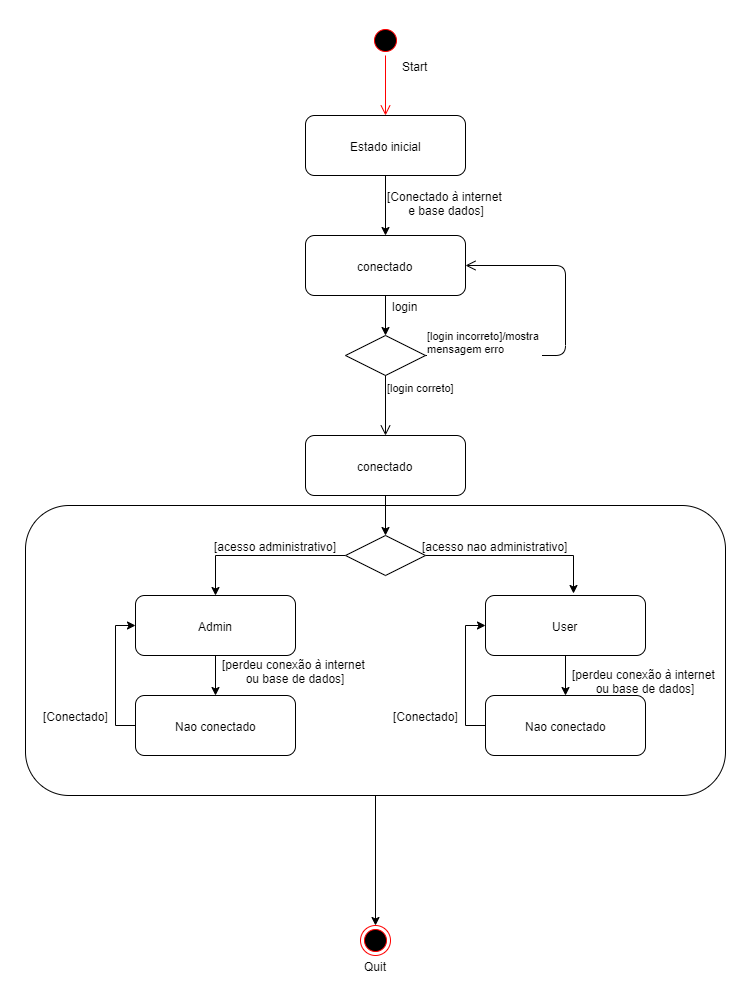

The diagram above was exported from draw.io. Its source (the exported page's mxGraphModel, read from the mxfile embedded in the PNG):
<mxGraphModel dx="1006" dy="452" grid="1" gridSize="10" guides="1" tooltips="1" connect="1" arrows="1" fold="1" page="1" pageScale="1" pageWidth="827" pageHeight="1169" math="0" shadow="0">
  <root>
    <mxCell id="0" />
    <mxCell id="1" parent="0" />
    <mxCell id="y74ntHTv0K9RrvDuCOOV-21" value="" style="html=1;rounded=1;fillColor=none;" vertex="1" parent="1">
      <mxGeometry x="40" y="730" width="700" height="290" as="geometry" />
    </mxCell>
    <mxCell id="y74ntHTv0K9RrvDuCOOV-1" value="" style="ellipse;html=1;shape=startState;fillColor=#000000;strokeColor=#ff0000;" vertex="1" parent="1">
      <mxGeometry x="385" y="250" width="30" height="30" as="geometry" />
    </mxCell>
    <mxCell id="y74ntHTv0K9RrvDuCOOV-2" value="" style="edgeStyle=orthogonalEdgeStyle;html=1;verticalAlign=bottom;endArrow=open;endSize=8;strokeColor=#ff0000;entryX=0.5;entryY=0;entryDx=0;entryDy=0;" edge="1" source="y74ntHTv0K9RrvDuCOOV-1" parent="1" target="y74ntHTv0K9RrvDuCOOV-6">
      <mxGeometry relative="1" as="geometry">
        <mxPoint x="385" y="340" as="targetPoint" />
      </mxGeometry>
    </mxCell>
    <mxCell id="y74ntHTv0K9RrvDuCOOV-3" value="" style="rhombus;whiteSpace=wrap;html=1;" vertex="1" parent="1">
      <mxGeometry x="360" y="560" width="80" height="40" as="geometry" />
    </mxCell>
    <mxCell id="y74ntHTv0K9RrvDuCOOV-4" value="[login incorreto]/mostra &lt;br&gt;mensagem erro" style="edgeStyle=orthogonalEdgeStyle;html=1;align=left;verticalAlign=bottom;endArrow=open;endSize=8;entryX=1;entryY=0.5;entryDx=0;entryDy=0;" edge="1" source="y74ntHTv0K9RrvDuCOOV-3" parent="1" target="y74ntHTv0K9RrvDuCOOV-7">
      <mxGeometry x="-1" relative="1" as="geometry">
        <mxPoint x="570" y="490" as="targetPoint" />
        <Array as="points">
          <mxPoint x="580" y="580" />
          <mxPoint x="580" y="490" />
        </Array>
      </mxGeometry>
    </mxCell>
    <mxCell id="y74ntHTv0K9RrvDuCOOV-5" value="[login correto]" style="edgeStyle=orthogonalEdgeStyle;html=1;align=left;verticalAlign=top;endArrow=open;endSize=8;" edge="1" source="y74ntHTv0K9RrvDuCOOV-3" parent="1">
      <mxGeometry x="-1" relative="1" as="geometry">
        <mxPoint x="400" y="660" as="targetPoint" />
      </mxGeometry>
    </mxCell>
    <mxCell id="y74ntHTv0K9RrvDuCOOV-8" style="edgeStyle=orthogonalEdgeStyle;rounded=0;orthogonalLoop=1;jettySize=auto;html=1;entryX=0.5;entryY=0;entryDx=0;entryDy=0;" edge="1" parent="1" source="y74ntHTv0K9RrvDuCOOV-6" target="y74ntHTv0K9RrvDuCOOV-7">
      <mxGeometry relative="1" as="geometry" />
    </mxCell>
    <mxCell id="y74ntHTv0K9RrvDuCOOV-6" value="Estado inicial" style="html=1;rounded=1;" vertex="1" parent="1">
      <mxGeometry x="320" y="340" width="160" height="60" as="geometry" />
    </mxCell>
    <mxCell id="y74ntHTv0K9RrvDuCOOV-10" style="edgeStyle=orthogonalEdgeStyle;rounded=0;orthogonalLoop=1;jettySize=auto;html=1;exitX=0.5;exitY=1;exitDx=0;exitDy=0;" edge="1" parent="1" source="y74ntHTv0K9RrvDuCOOV-7" target="y74ntHTv0K9RrvDuCOOV-3">
      <mxGeometry relative="1" as="geometry" />
    </mxCell>
    <mxCell id="y74ntHTv0K9RrvDuCOOV-7" value="conectado" style="html=1;rounded=1;" vertex="1" parent="1">
      <mxGeometry x="320" y="460" width="160" height="60" as="geometry" />
    </mxCell>
    <mxCell id="y74ntHTv0K9RrvDuCOOV-9" value="[Conectado à internet&amp;nbsp;&lt;br&gt;e base dados]" style="text;html=1;align=center;verticalAlign=middle;resizable=0;points=[];;autosize=1;" vertex="1" parent="1">
      <mxGeometry x="396" y="412" width="130" height="30" as="geometry" />
    </mxCell>
    <mxCell id="y74ntHTv0K9RrvDuCOOV-11" value="login" style="text;html=1;align=center;verticalAlign=middle;resizable=0;points=[];;autosize=1;" vertex="1" parent="1">
      <mxGeometry x="400" y="520" width="40" height="20" as="geometry" />
    </mxCell>
    <mxCell id="y74ntHTv0K9RrvDuCOOV-16" style="edgeStyle=orthogonalEdgeStyle;rounded=0;orthogonalLoop=1;jettySize=auto;html=1;exitX=0.5;exitY=1;exitDx=0;exitDy=0;entryX=0.5;entryY=0;entryDx=0;entryDy=0;" edge="1" parent="1" source="y74ntHTv0K9RrvDuCOOV-12" target="y74ntHTv0K9RrvDuCOOV-15">
      <mxGeometry relative="1" as="geometry" />
    </mxCell>
    <mxCell id="y74ntHTv0K9RrvDuCOOV-12" value="conectado" style="html=1;rounded=1;" vertex="1" parent="1">
      <mxGeometry x="320" y="660" width="160" height="60" as="geometry" />
    </mxCell>
    <mxCell id="y74ntHTv0K9RrvDuCOOV-30" style="edgeStyle=orthogonalEdgeStyle;rounded=0;orthogonalLoop=1;jettySize=auto;html=1;exitX=0.5;exitY=1;exitDx=0;exitDy=0;entryX=0.5;entryY=0;entryDx=0;entryDy=0;" edge="1" parent="1" source="y74ntHTv0K9RrvDuCOOV-13" target="y74ntHTv0K9RrvDuCOOV-28">
      <mxGeometry relative="1" as="geometry" />
    </mxCell>
    <mxCell id="y74ntHTv0K9RrvDuCOOV-13" value="Admin" style="html=1;rounded=1;" vertex="1" parent="1">
      <mxGeometry x="150" y="820" width="160" height="60" as="geometry" />
    </mxCell>
    <mxCell id="y74ntHTv0K9RrvDuCOOV-31" style="edgeStyle=orthogonalEdgeStyle;rounded=0;orthogonalLoop=1;jettySize=auto;html=1;exitX=0.5;exitY=1;exitDx=0;exitDy=0;" edge="1" parent="1" source="y74ntHTv0K9RrvDuCOOV-14" target="y74ntHTv0K9RrvDuCOOV-29">
      <mxGeometry relative="1" as="geometry" />
    </mxCell>
    <mxCell id="y74ntHTv0K9RrvDuCOOV-14" value="User" style="html=1;rounded=1;" vertex="1" parent="1">
      <mxGeometry x="500" y="820" width="160" height="60" as="geometry" />
    </mxCell>
    <mxCell id="y74ntHTv0K9RrvDuCOOV-17" style="edgeStyle=orthogonalEdgeStyle;rounded=0;orthogonalLoop=1;jettySize=auto;html=1;exitX=1;exitY=0.5;exitDx=0;exitDy=0;entryX=0.548;entryY=-0.032;entryDx=0;entryDy=0;entryPerimeter=0;" edge="1" parent="1" source="y74ntHTv0K9RrvDuCOOV-15" target="y74ntHTv0K9RrvDuCOOV-14">
      <mxGeometry relative="1" as="geometry" />
    </mxCell>
    <mxCell id="y74ntHTv0K9RrvDuCOOV-18" style="edgeStyle=orthogonalEdgeStyle;rounded=0;orthogonalLoop=1;jettySize=auto;html=1;exitX=0;exitY=0.5;exitDx=0;exitDy=0;entryX=0.5;entryY=0;entryDx=0;entryDy=0;" edge="1" parent="1" source="y74ntHTv0K9RrvDuCOOV-15" target="y74ntHTv0K9RrvDuCOOV-13">
      <mxGeometry relative="1" as="geometry" />
    </mxCell>
    <mxCell id="y74ntHTv0K9RrvDuCOOV-15" value="" style="rhombus;whiteSpace=wrap;html=1;" vertex="1" parent="1">
      <mxGeometry x="360" y="760" width="80" height="40" as="geometry" />
    </mxCell>
    <mxCell id="y74ntHTv0K9RrvDuCOOV-19" value="[acesso nao administrativo]" style="text;html=1;align=center;verticalAlign=middle;resizable=0;points=[];;autosize=1;" vertex="1" parent="1">
      <mxGeometry x="430" y="760" width="160" height="20" as="geometry" />
    </mxCell>
    <mxCell id="y74ntHTv0K9RrvDuCOOV-20" value="[acesso administrativo]" style="text;html=1;align=center;verticalAlign=middle;resizable=0;points=[];;autosize=1;" vertex="1" parent="1">
      <mxGeometry x="220" y="760" width="140" height="20" as="geometry" />
    </mxCell>
    <mxCell id="y74ntHTv0K9RrvDuCOOV-23" style="edgeStyle=orthogonalEdgeStyle;rounded=0;orthogonalLoop=1;jettySize=auto;html=1;exitX=0.5;exitY=1;exitDx=0;exitDy=0;entryX=0.5;entryY=0;entryDx=0;entryDy=0;" edge="1" parent="1" source="y74ntHTv0K9RrvDuCOOV-21" target="y74ntHTv0K9RrvDuCOOV-22">
      <mxGeometry relative="1" as="geometry" />
    </mxCell>
    <mxCell id="y74ntHTv0K9RrvDuCOOV-22" value="" style="ellipse;html=1;shape=endState;fillColor=#000000;strokeColor=#ff0000;rounded=1;" vertex="1" parent="1">
      <mxGeometry x="375" y="1150" width="30" height="30" as="geometry" />
    </mxCell>
    <mxCell id="y74ntHTv0K9RrvDuCOOV-24" value="Quit" style="text;html=1;align=center;verticalAlign=middle;resizable=0;points=[];;autosize=1;" vertex="1" parent="1">
      <mxGeometry x="370" y="1180" width="40" height="20" as="geometry" />
    </mxCell>
    <mxCell id="y74ntHTv0K9RrvDuCOOV-27" value="Start" style="text;html=1;align=center;verticalAlign=middle;resizable=0;points=[];;autosize=1;" vertex="1" parent="1">
      <mxGeometry x="410" y="280" width="40" height="20" as="geometry" />
    </mxCell>
    <mxCell id="y74ntHTv0K9RrvDuCOOV-33" style="edgeStyle=orthogonalEdgeStyle;rounded=0;orthogonalLoop=1;jettySize=auto;html=1;exitX=0;exitY=0.5;exitDx=0;exitDy=0;entryX=0;entryY=0.5;entryDx=0;entryDy=0;" edge="1" parent="1" source="y74ntHTv0K9RrvDuCOOV-28" target="y74ntHTv0K9RrvDuCOOV-13">
      <mxGeometry relative="1" as="geometry" />
    </mxCell>
    <mxCell id="y74ntHTv0K9RrvDuCOOV-28" value="Nao conectado" style="html=1;rounded=1;" vertex="1" parent="1">
      <mxGeometry x="150" y="920" width="160" height="60" as="geometry" />
    </mxCell>
    <mxCell id="y74ntHTv0K9RrvDuCOOV-32" style="edgeStyle=orthogonalEdgeStyle;rounded=0;orthogonalLoop=1;jettySize=auto;html=1;exitX=0;exitY=0.5;exitDx=0;exitDy=0;entryX=0;entryY=0.5;entryDx=0;entryDy=0;" edge="1" parent="1" source="y74ntHTv0K9RrvDuCOOV-29" target="y74ntHTv0K9RrvDuCOOV-14">
      <mxGeometry relative="1" as="geometry" />
    </mxCell>
    <mxCell id="y74ntHTv0K9RrvDuCOOV-29" value="Nao conectado" style="html=1;rounded=1;" vertex="1" parent="1">
      <mxGeometry x="500" y="920" width="160" height="60" as="geometry" />
    </mxCell>
    <mxCell id="y74ntHTv0K9RrvDuCOOV-36" value="[perdeu conexão à internet&amp;nbsp;&lt;br&gt;ou base de dados]" style="text;html=1;align=center;verticalAlign=middle;resizable=0;points=[];;autosize=1;" vertex="1" parent="1">
      <mxGeometry x="230" y="880" width="160" height="30" as="geometry" />
    </mxCell>
    <mxCell id="y74ntHTv0K9RrvDuCOOV-37" value="[perdeu conexão à internet&amp;nbsp;&lt;br&gt;ou base de dados]" style="text;html=1;align=center;verticalAlign=middle;resizable=0;points=[];;autosize=1;" vertex="1" parent="1">
      <mxGeometry x="580" y="890" width="160" height="30" as="geometry" />
    </mxCell>
    <mxCell id="y74ntHTv0K9RrvDuCOOV-38" value="[Conectado]" style="text;html=1;align=center;verticalAlign=middle;resizable=0;points=[];;autosize=1;" vertex="1" parent="1">
      <mxGeometry x="50" y="930" width="80" height="20" as="geometry" />
    </mxCell>
    <mxCell id="y74ntHTv0K9RrvDuCOOV-39" value="[Conectado]" style="text;html=1;align=center;verticalAlign=middle;resizable=0;points=[];;autosize=1;" vertex="1" parent="1">
      <mxGeometry x="400" y="930" width="80" height="20" as="geometry" />
    </mxCell>
  </root>
</mxGraphModel>